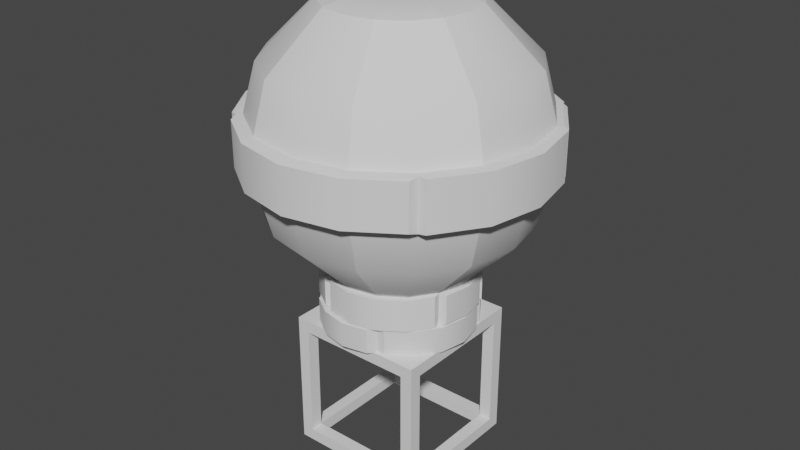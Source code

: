 # Source: Lvl3Enemy.blend  (saved by Blender 3.0.42; exported with 4.5.12 LTS)
import bpy
from mathutils import Matrix  # noqa: F401  (used for matrix-valued properties, if any)

bpy.ops.wm.read_factory_settings(use_empty=True)
scene = bpy.context.scene
scene.name = 'Scene'

# ---- collections
col_collection = bpy.data.collections.new('Collection'); scene.collection.children.link(col_collection)

# ---- node groups
ng_auto_smooth = bpy.data.node_groups.new('Auto Smooth', 'GeometryNodeTree')
_s = ng_auto_smooth.interface.new_socket(name='Geometry', in_out='OUTPUT', socket_type='NodeSocketGeometry')
_s = ng_auto_smooth.interface.new_socket(name='Geometry', in_out='INPUT', socket_type='NodeSocketGeometry')
_s = ng_auto_smooth.interface.new_socket(name='Angle', in_out='INPUT', socket_type='NodeSocketFloat')
_s.subtype = 'ANGLE'
_s.min_value = 0.0
_s.max_value = 3.142
ng_auto_smooth.is_modifier = True
_N = ng_auto_smooth.nodes; _L = ng_auto_smooth.links
n0 = _N.new('NodeGroupOutput'); n0.name = 'Group Output'; n0.location = (480, -100)
n1 = _N.new('NodeGroupInput'); n1.name = 'Group Input'; n1.location = (-420, -300)
n2 = _N.new('NodeGroupInput'); n2.name = 'Group Input.001'; n2.location = (-60, -100)
n3 = _N.new('GeometryNodeSetShadeSmooth'); n3.name = 'Set Shade Smooth'; n3.location = (120, -100)
n3.domain = 'EDGE'
n4 = _N.new('GeometryNodeSetShadeSmooth'); n4.name = 'Set Shade Smooth.001'; n4.location = (300, -100)
n5 = _N.new('GeometryNodeInputMeshEdgeAngle'); n5.name = 'Edge Angle'; n5.location = (-420, -220)
n6 = _N.new('GeometryNodeInputEdgeSmooth'); n6.name = 'Is Edge Smooth'; n6.location = (-60, -160)
n7 = _N.new('GeometryNodeInputShadeSmooth'); n7.name = 'Is Face Smooth'; n7.location = (-240, -340)
n8 = _N.new('FunctionNodeBooleanMath'); n8.name = 'Boolean Math'; n8.location = (-60, -220)
n9 = _N.new('FunctionNodeCompare'); n9.name = 'Compare'; n9.location = (-240, -180)
n9.operation = 'LESS_EQUAL'
_L.new(n5.outputs[0], n9.inputs[0])
_L.new(n4.outputs[0], n0.inputs[0])
_L.new(n1.outputs[1], n9.inputs[1])
_L.new(n9.outputs[0], n8.inputs[0])
_L.new(n7.outputs[0], n8.inputs[1])
_L.new(n2.outputs[0], n3.inputs[0])
_L.new(n6.outputs[0], n3.inputs[1])
_L.new(n3.outputs[0], n4.inputs[0])
_L.new(n8.outputs[0], n3.inputs[2])
n0.is_active_output = True

# ---- world
world_world = bpy.data.worlds.new('World'); scene.world = world_world
world_world.use_nodes = True; world_world.node_tree.nodes.clear()
_N = world_world.node_tree.nodes; _L = world_world.node_tree.links
n0 = _N.new('ShaderNodeOutputWorld'); n0.name = 'World Output'; n0.location = (300, 300)
n1 = _N.new('ShaderNodeBackground'); n1.name = 'Background'; n1.location = (10, 300)
n1.inputs[0].default_value = (0.05088, 0.05088, 0.05088, 1.0)
_L.new(n1.outputs[0], n0.inputs[0])
n0.is_active_output = True
world_world.color = (0.05088, 0.05088, 0.05088)
world_world.use_sun_shadow = False
world_world.sun_shadow_jitter_overblur = 0.0

# ---- meshes
me_cube_002 = bpy.data.meshes.new('Cube.002')
me_cube_002.from_pydata([(-1.0, -1.0, -1.0), (-1.0, -1.0, 1.0), (-1.0, 1.0, -1.0), (-1.0, 1.0, 1.0), (1.0, -1.0, -1.0), (1.0, -1.0, 1.0), (1.0, 1.0, -1.0), (1.0, 1.0, 1.0), (-1.0, -0.8227, -0.8227), (-1.0, -0.8227, 0.8227), (-1.0, 0.8227, 0.8227), (-1.0, 0.8227, -0.8227), (-0.8227, 1.0, -0.8227), (-0.8227, 1.0, 0.8227), (0.8227, 1.0, 0.8227), (0.8227, 1.0, -0.8227), (1.0, 0.8227, -0.8227), (1.0, 0.8227, 0.8227), (1.0, -0.8227, 0.8227), (1.0, -0.8227, -0.8227), (0.8227, -1.0, -0.8227), (0.8227, -1.0, 0.8227), (-0.8227, -1.0, 0.8227), (-0.8227, -1.0, -0.8227), (-0.8227, 0.8227, -1.0), (0.8227, 0.8227, -1.0), (0.8227, -0.8227, -1.0), (-0.8227, -0.8227, -1.0), (0.8227, 0.8227, 1.0), (-0.8227, 0.8227, 1.0), (-0.8227, -0.8227, 1.0), (0.8227, -0.8227, 1.0), (-0.82, -0.82, 0.82), (-0.82, 0.82, 0.82), (0.82, 0.82, -0.82), (0.82, 0.82, 0.82), (0.82, -0.8227, 0.8227), (-0.8227, 0.8227, -0.82), (0.8227, -0.8227, -0.82), (-0.8227, -0.8227, -0.82)], [], [(0, 1, 9, 8), (1, 3, 10, 9), (3, 2, 11, 10), (2, 0, 8, 11), (2, 3, 13, 12), (3, 7, 14, 13), (7, 6, 15, 14), (6, 2, 12, 15), (6, 7, 17, 16), (7, 5, 18, 17), (5, 4, 19, 18), (4, 6, 16, 19), (4, 5, 21, 20), (5, 1, 22, 21), (1, 0, 23, 22), (0, 4, 20, 23), (2, 6, 25, 24), (6, 4, 26, 25), (4, 0, 27, 26), (0, 2, 24, 27), (7, 3, 29, 28), (3, 1, 30, 29), (1, 5, 31, 30), (5, 7, 28, 31), (8, 9, 32, 39), (11, 8, 39, 37), (9, 10, 33, 32), (10, 11, 37, 33), (12, 13, 33, 37), (15, 12, 37, 34), (13, 14, 35, 33), (14, 15, 34, 35), (16, 17, 35, 34), (19, 16, 34, 38), (17, 18, 36, 35), (18, 19, 38, 36), (20, 21, 36, 38), (23, 20, 38, 39), (21, 22, 32, 36), (22, 23, 39, 32), (24, 25, 34, 37), (27, 24, 37, 39), (25, 26, 38, 34), (26, 27, 39, 38), (32, 33, 35, 36), (29, 30, 31, 28)])
_uv = me_cube_002.uv_layers.new(name='UVMap')
_uv.uv.foreach_set('vector', [0.375, 0.0, 0.625, 0.0, 0.6028, 0.02217, 0.3972, 0.02217, 0.625, 0.0, 0.625, 0.25, 0.6028, 0.2278, 0.6028, 0.02217, 0.625, 0.25, 0.375, 0.25, 0.3972, 0.2278, 0.6028, 0.2278, 0.375, 0.25, 0.375, 0.0, 0.3972, 0.02217, 0.3972, 0.2278, 0.375, 0.25, 0.625, 0.25, 0.6028, 0.2722, 0.3972, 0.2722, 0.625, 0.25, 0.625, 0.5, 0.6028, 0.4778, 0.6028, 0.2722, 0.625, 0.5, 0.375, 0.5, 0.3972, 0.4778, 0.6028, 0.4778, 0.375, 0.5, 0.375, 0.25, 0.3972, 0.2722, 0.3972, 0.4778, 0.375, 0.5, 0.625, 0.5, 0.6028, 0.5222, 0.3972, 0.5222, 0.625, 0.5, 0.625, 0.75, 0.6028, 0.7278, 0.6028, 0.5222, 0.625, 0.75, 0.375, 0.75, 0.3972, 0.7278, 0.6028, 0.7278, 0.375, 0.75, 0.375, 0.5, 0.3972, 0.5222, 0.3972, 0.7278, 0.375, 0.75, 0.625, 0.75, 0.6028, 0.7722, 0.3972, 0.7722, 0.625, 0.75, 0.625, 1.0, 0.6028, 0.9778, 0.6028, 0.7722, 0.625, 1.0, 0.375, 1.0, 0.3972, 0.9778, 0.6028, 0.9778, 0.375, 1.0, 0.375, 0.75, 0.3972, 0.7722, 0.3972, 0.9778, 0.125, 0.5, 0.375, 0.5, 0.3528, 0.5222, 0.1472, 0.5222, 0.375, 0.5, 0.375, 0.75, 0.3528, 0.7278, 0.3528, 0.5222, 0.375, 0.75, 0.125, 0.75, 0.1472, 0.7278, 0.3528, 0.7278, 0.125, 0.75, 0.125, 0.5, 0.1472, 0.5222, 0.1472, 0.7278, 0.625, 0.5, 0.875, 0.5, 0.8528, 0.5222, 0.6472, 0.5222, 0.875, 0.5, 0.875, 0.75, 0.8528, 0.7278, 0.8528, 0.5222, 0.875, 0.75, 0.625, 0.75, 0.6472, 0.7278, 0.8528, 0.7278, 0.625, 0.75, 0.625, 0.5, 0.6472, 0.5222, 0.6472, 0.7278, 0.3972, 0.02217, 0.6028, 0.02217, 0.6028, 0.02217, 0.3972, 0.02217, 0.3972, 0.2278, 0.3972, 0.02217, 0.3972, 0.02217, 0.3972, 0.2278, 0.6028, 0.02217, 0.6028, 0.2278, 0.6028, 0.2278, 0.6028, 0.02217, 0.6028, 0.2278, 0.3972, 0.2278, 0.3972, 0.2278, 0.6028, 0.2278, 0.3972, 0.2722, 0.6028, 0.2722, 0.6028, 0.2722, 0.3972, 0.2722, 0.3972, 0.4778, 0.3972, 0.2722, 0.3972, 0.2722, 0.3972, 0.4778, 0.6028, 0.2722, 0.6028, 0.4778, 0.6028, 0.4778, 0.6028, 0.2722, 0.6028, 0.4778, 0.3972, 0.4778, 0.3972, 0.4778, 0.6028, 0.4778, 0.3972, 0.5222, 0.6028, 0.5222, 0.6028, 0.5222, 0.3972, 0.5222, 0.3972, 0.7278, 0.3972, 0.5222, 0.3972, 0.5222, 0.3972, 0.7278, 0.6028, 0.5222, 0.6028, 0.7278, 0.6028, 0.7278, 0.6028, 0.5222, 0.6028, 0.7278, 0.3972, 0.7278, 0.3972, 0.7278, 0.6028, 0.7278, 0.3972, 0.7722, 0.6028, 0.7722, 0.6028, 0.7722, 0.3972, 0.7722, 0.3972, 0.9778, 0.3972, 0.7722, 0.3972, 0.7722, 0.3972, 0.9778, 0.6028, 0.7722, 0.6028, 0.9778, 0.6028, 0.9778, 0.6028, 0.7722, 0.6028, 0.9778, 0.3972, 0.9778, 0.3972, 0.9778, 0.6028, 0.9778, 0.1472, 0.5222, 0.3528, 0.5222, 0.3528, 0.5222, 0.1472, 0.5222, 0.1472, 0.7278, 0.1472, 0.5222, 0.1472, 0.5222, 0.1472, 0.7278, 0.3528, 0.5222, 0.3528, 0.7278, 0.3528, 0.7278, 0.3528, 0.5222, 0.3528, 0.7278, 0.1472, 0.7278, 0.1472, 0.7278, 0.3528, 0.7278, 0.6028, 0.9778, 0.6028, 0.2722, 0.6028, 0.5222, 0.6028, 0.7722, 0.8528, 0.5222, 0.8528, 0.7278, 0.6472, 0.7278, 0.6472, 0.5222])
me_cube_002.use_remesh_fix_poles = True
me_cube_002.use_remesh_preserve_attributes = False
me_cube_002.update()
me_sphere = bpy.data.meshes.new('Sphere')
me_sphere.from_pydata([(0.4191, -1.012, 0.4735), (0.4191, -1.012, 0.8505), (0.2104, 0.5081, -0.2905), (0.7744, -0.7744, 0.4735), (0.3888, 0.3888, -0.2905), (0.7744, -0.7744, 0.8505), (0.5081, 0.2104, -0.2905), (1.012, -0.4191, 0.4735), (0.5499, -1.024e-07, -0.2905), (1.012, -0.4191, 0.8505), (0.5081, -0.2104, -0.2905), (1.095, -2.791e-07, 0.4735), (0.3888, -0.3888, -0.2905), (1.095, -2.679e-07, 0.8505), (0.2104, -0.5081, -0.2905), (1.012, 0.4191, 0.4735), (-6.551e-08, -0.5499, -0.2905), (1.012, 0.4191, 0.8505), (-0.2104, -0.5081, -0.2905), (0.7744, 0.7744, 0.4735), (-0.3888, -0.3888, -0.2905), (0.7744, 0.7744, 0.8505), (-0.5081, -0.2104, -0.2905), (-9.735e-09, 1.095, 0.8505), (-0.5499, 6.147e-08, -0.2905), (1.543e-07, 1.095, 0.4735), (-0.5081, 0.2104, -0.2905), (0.4191, 1.012, 0.4735), (-0.3888, 0.3888, -0.2905), (0.4191, 1.012, 0.8505), (-0.2104, 0.5081, -0.2905), (2.295e-07, 0.5499, -0.2905), (0.2104, 0.5081, -0.5389), (0.3888, 0.3888, -0.5389), (0.5081, 0.2104, -0.5389), (0.5499, -9.655e-08, -0.5389), (0.5081, -0.2104, -0.5389), (0.3888, -0.3888, -0.5389), (0.2104, -0.5081, -0.5389), (-7.218e-08, -0.5499, -0.5389), (-0.2104, -0.5081, -0.5389), (-0.3888, -0.3888, -0.5389), (-0.5081, -0.2104, -0.5389), (-0.5499, 6.733e-08, -0.5389), (-0.5081, 0.2104, -0.5389), (-0.3888, 0.3888, -0.5389), (-0.2104, 0.5081, -0.5389), (2.228e-07, 0.5499, -0.5389), (1.547e-07, 1.049, 0.4735), (-3.976e-09, 1.049, 0.8505), (0.4016, 0.9694, 0.8505), (0.4016, 0.9694, 0.4735), (0.742, 0.742, 0.8505), (0.742, 0.742, 0.4735), (0.9694, 0.4016, 0.8505), (0.9694, 0.4016, 0.4735), (1.049, -2.551e-07, 0.8505), (1.049, -2.663e-07, 0.4735), (0.9694, -0.4016, 0.8505), (0.9694, -0.4016, 0.4735), (0.742, -0.742, 0.8505), (0.742, -0.742, 0.4735), (0.4016, -0.9694, 0.8505), (0.4016, -0.9694, 0.4735), (-3.053e-07, -1.049, 0.8505), (-3.165e-07, -1.049, 0.4735), (-0.4016, -0.9694, 0.8505), (-0.4016, -0.9694, 0.4735), (-0.742, -0.742, 0.8505), (-0.742, -0.742, 0.4735), (-0.9694, -0.4016, 0.8505), (-0.9694, -0.4016, 0.4735), (-1.049, 3.668e-07, 0.8505), (-1.049, 3.443e-07, 0.4735), (-0.9694, 0.4016, 0.8505), (-0.9694, 0.4016, 0.4735), (-0.742, 0.742, 0.8505), (-0.742, 0.742, 0.4735), (-0.4016, 0.9694, 0.8505), (-0.4016, 0.9694, 0.4735), (-3.221e-07, -1.095, 0.8505), (-3.338e-07, -1.095, 0.4735), (-0.4191, -1.012, 0.8505), (-0.4191, -1.012, 0.4735), (-0.7744, -0.7744, 0.8505), (-0.7744, -0.7744, 0.4735), (-1.012, -0.4191, 0.8505), (-1.012, -0.4191, 0.4735), (-1.095, 3.889e-07, 0.8505), (-1.095, 3.66e-07, 0.4735), (-1.012, 0.4191, 0.8505), (-1.012, 0.4191, 0.4735), (-0.7744, 0.7744, 0.8505), (-0.7744, 0.7744, 0.4735), (-0.4191, 1.012, 0.8505), (-0.4191, 1.012, 0.4735), (0.2104, 0.5081, -0.7449), (0.3888, 0.3888, -0.7449), (0.5081, 0.2104, -0.7449), (0.5499, -9.655e-08, -0.7449), (0.5081, -0.2104, -0.7449), (0.3888, -0.3888, -0.7449), (0.2104, -0.5081, -0.7449), (-7.218e-08, -0.5499, -0.7449), (-0.2104, -0.5081, -0.7449), (-0.3888, -0.3888, -0.7449), (-1.064e-08, -8.705e-08, -0.7449), (-0.5081, -0.2104, -0.7449), (-0.5499, 6.733e-08, -0.7449), (-0.5081, 0.2104, -0.7449), (-0.3888, 0.3888, -0.7449), (-0.2104, 0.5081, -0.7449), (2.228e-07, 0.5499, -0.7449), (-0.5395, 0.2234, -0.5344), (-0.5395, 0.2234, -0.2951), (-0.5798, 0.02076, -0.2951), (-0.5395, -0.1819, -0.2951), (-0.4246, 0.3953, -0.2951), (-0.2528, 0.5101, -0.2951), (-0.4246, 0.3953, -0.5344), (-0.2528, 0.5101, -0.5344), (-0.5395, -0.1819, -0.5344), (-0.5798, 0.02076, -0.5344), (-0.4167, -0.4167, -0.2989), (-0.2505, -0.5278, -0.2989), (-0.5278, -0.2505, -0.2989), (-0.4167, -0.4167, -0.5305), (-0.2505, -0.5278, -0.5305), (-0.5278, -0.2505, -0.5305), (0.5172, -0.2633, -0.2942), (0.4016, -0.4363, -0.2942), (0.2286, -0.5519, -0.2942), (0.02454, -0.5925, -0.2942), (-0.1795, -0.5519, -0.2942), (0.02454, -0.5925, -0.5352), (-0.1795, -0.5519, -0.5352), (0.5172, -0.2633, -0.5352), (0.4016, -0.4363, -0.5352), (0.2286, -0.5519, -0.5352), (0.5587, 0.1914, -0.3017), (0.5967, -1.024e-07, -0.3017), (0.5587, -0.1914, -0.3017), (0.5587, -0.1914, -0.5277), (0.5587, 0.1914, -0.5277), (0.5967, -9.704e-08, -0.5277), (0.4293, 0.4091, -0.297), (0.5423, 0.2401, -0.297), (0.5423, 0.2401, -0.5324), (0.4293, 0.4091, -0.5324), (0.2092, 0.5483, -0.301), (0.3725, 0.4392, -0.301), (-0.1761, 0.5483, -0.301), (0.01655, 0.5866, -0.301), (-0.1761, 0.5483, -0.5284), (0.01655, 0.5866, -0.5284), (0.2092, 0.5483, -0.5284), (0.3725, 0.4392, -0.5284), (-0.5432, -0.225, -0.5477), (-0.4342, -0.3883, -0.5477), (-0.5816, -0.03242, -0.5477), (-0.4342, -0.3883, -0.7362), (-0.5432, -0.225, -0.7362), (-0.5816, -0.03242, -0.7362), (-0.02213, -0.6108, -0.5484), (0.169, -0.5728, -0.5484), (-0.2133, -0.5728, -0.5484), (-0.3754, -0.4645, -0.5484), (-0.3754, -0.4645, -0.7355), (-0.2133, -0.5728, -0.7355), (-0.02213, -0.6108, -0.7355), (0.169, -0.5728, -0.7355), (0.5525, 0.1784, -0.5439), (0.5924, -0.02197, -0.5439), (0.5525, -0.2223, -0.5439), (0.439, -0.3922, -0.5439), (0.2691, -0.5057, -0.5439), (0.5924, -0.02197, -0.74), (0.5525, 0.1784, -0.74), (0.2691, -0.5057, -0.74), (0.5525, -0.2223, -0.74), (0.439, -0.3922, -0.74), (0.2373, 0.5395, -0.5436), (0.4076, 0.4257, -0.5436), (0.5214, 0.2554, -0.5436), (0.5214, 0.2554, -0.7403), (0.0364, 0.5794, -0.5436), (0.0364, 0.5794, -0.7403), (0.2373, 0.5395, -0.7403), (0.4076, 0.4257, -0.7403), (-0.5719, 0.04571, -0.5434), (-0.5318, 0.2471, -0.5434), (-0.4178, 0.4178, -0.5434), (-0.2471, 0.5318, -0.5434), (-0.04571, 0.5719, -0.5434), (-0.04571, 0.5719, -0.7405), (-0.2471, 0.5318, -0.7405), (-0.4178, 0.4178, -0.7405), (-0.5318, 0.2471, -0.7405), (-0.5719, 0.04571, -0.7405), (0.01205, 1.122, 0.4793), (-0.3941, 1.041, 0.4793), (-0.3941, 1.041, 0.8447), (0.01204, 1.122, 0.8447), (0.4182, 1.041, 0.8447), (0.7626, 0.8111, 0.8447), (0.7626, 0.8111, 0.4793), (0.4182, 1.041, 0.4793), (-0.8041, 0.8041, 0.8402), (-0.4682, 1.029, 0.8402), (-0.8041, 0.8041, 0.4837), (-1.029, 0.4682, 0.4837), (-1.029, 0.4682, 0.8402), (-0.4682, 1.029, 0.4837), (-1.139, -0.02044, 0.8404), (-1.06, 0.3761, 0.8404), (-1.06, 0.3761, 0.4836), (-1.06, -0.417, 0.8404), (-1.139, -0.02044, 0.4836), (-0.8355, -0.7532, 0.8404), (-1.06, -0.417, 0.4836), (-0.8355, -0.7532, 0.4836), (-0.4082, -1.069, 0.8342), (-0.7543, -0.8382, 0.8342), (-0.7543, -0.8382, 0.4898), (-3.403e-07, -1.151, 0.8342), (-0.4082, -1.069, 0.4898), (0.4082, -1.069, 0.8342), (-3.517e-07, -1.151, 0.4898), (0.4082, -1.069, 0.4898), (0.7543, -0.8382, 0.4898), (0.7543, -0.8382, 0.8342), (0.8308, -0.7666, 0.4792), (1.061, -0.4222, 0.4792), (1.061, -0.4222, 0.8447), (0.8308, -0.7666, 0.8447), (1.142, -0.01596, 0.4792), (1.142, -0.01596, 0.8447), (1.061, 0.3903, 0.4792), (1.061, 0.3903, 0.8447), (1.026, 0.4528, 0.4912), (0.8109, 0.7746, 0.4912), (0.8109, 0.7746, 0.8328), (1.026, 0.4528, 0.8328)], [], [(6, 34, 147, 146), (40, 18, 124, 127), (30, 31, 152, 151), (45, 44, 113, 119), (44, 43, 122, 113), (22, 24, 115, 116), (41, 40, 127, 126), (47, 46, 153, 154), (36, 10, 129, 136), (16, 18, 133, 132), (14, 16, 132, 131), (34, 6, 139, 143), (37, 36, 136, 137), (28, 30, 118, 117), (35, 34, 143, 144), (25, 95, 200, 199), (46, 30, 151, 153), (47, 32, 181, 185), (36, 37, 174, 173), (43, 108, 162, 159), (102, 101, 180, 178), (105, 104, 168, 167), (97, 96, 187, 188), (109, 108, 198, 197), (32, 33, 182, 181), (39, 40, 165, 163), (108, 43, 189, 198), (40, 41, 166, 165), (45, 46, 192, 191), (98, 34, 171, 177), (112, 111, 195, 194), (35, 36, 173, 172), (42, 43, 159, 157), (66, 68, 84, 82), (49, 50, 29, 23), (76, 78, 94, 92), (58, 60, 5, 9), (69, 67, 83, 85), (77, 75, 91, 93), (59, 57, 11, 7), (51, 48, 25, 27), (64, 66, 82, 80), (74, 76, 92, 90), (56, 58, 9, 13), (67, 65, 81, 83), (72, 74, 90, 88), (57, 55, 15, 11), (75, 73, 89, 91), (62, 64, 80, 1), (27, 25, 199, 206), (15, 19, 240, 239), (7, 11, 235, 232), (3, 7, 232, 231), (15, 17, 238, 237), (81, 0, 228, 227), (82, 84, 222, 221), (3, 5, 230, 229), (85, 83, 225, 223), (89, 87, 219, 217), (85, 84, 218, 220), (90, 91, 215, 214), (91, 90, 211, 210), (90, 92, 207, 211), (21, 19, 205, 204), (61, 59, 7, 3), (79, 77, 93, 95), (53, 51, 27, 19), (71, 69, 85, 87), (60, 62, 1, 5), (78, 49, 23, 94), (50, 52, 21, 29), (68, 70, 86, 84), (48, 79, 95, 25), (52, 54, 17, 21), (63, 61, 3, 0), (73, 71, 87, 89), (55, 53, 19, 15), (70, 72, 88, 86), (65, 63, 0, 81), (54, 56, 13, 17), (106, 112, 96), (106, 96, 97), (106, 97, 98), (106, 98, 99), (106, 99, 100), (106, 100, 101), (106, 101, 102), (106, 102, 103), (106, 103, 104), (106, 104, 105), (106, 105, 107), (106, 107, 108), (106, 108, 109), (106, 109, 110), (106, 110, 111), (106, 111, 112), (117, 118, 120, 119), (115, 114, 113, 122), (114, 117, 119, 113), (116, 115, 122, 121), (42, 22, 116, 121), (30, 46, 120, 118), (24, 26, 114, 115), (46, 45, 119, 120), (26, 28, 117, 114), (43, 42, 121, 122), (123, 125, 128, 126), (124, 123, 126, 127), (42, 41, 126, 128), (18, 20, 123, 124), (22, 42, 128, 125), (20, 22, 125, 123), (129, 130, 137, 136), (131, 132, 134, 138), (132, 133, 135, 134), (130, 131, 138, 137), (38, 37, 137, 138), (39, 38, 138, 134), (18, 40, 135, 133), (12, 14, 131, 130), (40, 39, 134, 135), (10, 12, 130, 129), (140, 141, 142, 144), (139, 140, 144, 143), (6, 8, 140, 139), (8, 10, 141, 140), (36, 35, 144, 142), (10, 36, 142, 141), (145, 146, 147, 148), (34, 33, 148, 147), (4, 6, 146, 145), (33, 4, 145, 148), (152, 149, 155, 154), (151, 152, 154, 153), (149, 150, 156, 155), (31, 2, 149, 152), (33, 32, 155, 156), (32, 47, 154, 155), (2, 4, 150, 149), (4, 33, 156, 150), (158, 157, 161, 160), (157, 159, 162, 161), (108, 107, 161, 162), (105, 41, 158, 160), (41, 42, 157, 158), (107, 105, 160, 161), (165, 166, 167, 168), (163, 165, 168, 169), (164, 163, 169, 170), (41, 105, 167, 166), (104, 103, 169, 168), (38, 39, 163, 164), (102, 38, 164, 170), (103, 102, 170, 169), (172, 173, 179, 176), (171, 172, 176, 177), (174, 175, 178, 180), (173, 174, 180, 179), (99, 98, 177, 176), (37, 38, 175, 174), (100, 99, 176, 179), (34, 35, 172, 171), (38, 102, 178, 175), (101, 100, 179, 180), (185, 181, 187, 186), (182, 183, 184, 188), (181, 182, 188, 187), (96, 112, 186, 187), (33, 34, 183, 182), (98, 97, 188, 184), (112, 47, 185, 186), (34, 98, 184, 183), (192, 193, 194, 195), (191, 192, 195, 196), (190, 191, 196, 197), (189, 190, 197, 198), (46, 47, 193, 192), (110, 109, 197, 196), (43, 44, 190, 189), (47, 112, 194, 193), (111, 110, 196, 195), (44, 45, 191, 190), (206, 199, 202, 203), (205, 206, 203, 204), (201, 202, 199, 200), (29, 21, 204, 203), (95, 94, 201, 200), (23, 29, 203, 202), (94, 23, 202, 201), (19, 27, 206, 205), (211, 207, 209, 210), (207, 208, 212, 209), (92, 94, 208, 207), (94, 95, 212, 208), (95, 93, 209, 212), (93, 91, 210, 209), (219, 220, 218, 216), (217, 219, 216, 213), (215, 217, 213, 214), (88, 90, 214, 213), (87, 85, 220, 219), (86, 88, 213, 216), (84, 86, 216, 218), (91, 89, 217, 215), (230, 226, 228, 229), (227, 228, 226, 224), (225, 227, 224, 221), (223, 225, 221, 222), (83, 81, 227, 225), (0, 3, 229, 228), (1, 80, 224, 226), (84, 85, 223, 222), (5, 1, 226, 230), (80, 82, 221, 224), (238, 236, 235, 237), (236, 233, 232, 235), (233, 234, 231, 232), (13, 9, 233, 236), (17, 13, 236, 238), (5, 3, 231, 234), (11, 15, 237, 235), (9, 5, 234, 233), (241, 242, 239, 240), (17, 15, 239, 242), (21, 17, 242, 241), (19, 21, 241, 240)])
me_sphere.polygons.foreach_set('use_smooth', [True] * 226)
_uv = me_sphere.uv_layers.new(name='UVMap')
_uv.uv.foreach_set('vector', [0.5625, 0.1667, 0.5625, 0.1667, 0.5625, 0.1667, 0.5625, 0.1667, 0.1875, 0.1667, 0.1875, 0.1667, 0.1875, 0.1667, 0.1875, 0.1667, 0.8125, 0.1667, 0.75, 0.1667, 0.75, 0.1667, 0.8125, 0.1667, 0.875, 0.1667, 0.9375, 0.1667, 0.9375, 0.1667, 0.875, 0.1667, 0.9375, 0.1667, 1.0, 0.1667, 1.0, 0.1667, 0.9375, 0.1667, 0.0625, 0.1667, 0.0, 0.1667, 0.0, 0.1667, 0.0625, 0.1667, 0.125, 0.1667, 0.1875, 0.1667, 0.1875, 0.1667, 0.125, 0.1667, 0.75, 0.1667, 0.8125, 0.1667, 0.8125, 0.1667, 0.75, 0.1667, 0.4375, 0.1667, 0.4375, 0.1667, 0.4375, 0.1667, 0.4375, 0.1667, 0.25, 0.1667, 0.1875, 0.1667, 0.1875, 0.1667, 0.25, 0.1667, 0.3125, 0.1667, 0.25, 0.1667, 0.25, 0.1667, 0.3125, 0.1667, 0.5625, 0.1667, 0.5625, 0.1667, 0.5625, 0.1667, 0.5625, 0.1667, 0.375, 0.1667, 0.4375, 0.1667, 0.4375, 0.1667, 0.375, 0.1667, 0.875, 0.1667, 0.8125, 0.1667, 0.8125, 0.1667, 0.875, 0.1667, 0.5, 0.1667, 0.5625, 0.1667, 0.5625, 0.1667, 0.5, 0.1667, 0.75, 0.4429, 0.8125, 0.4429, 0.8125, 0.4429, 0.75, 0.4429, 0.8125, 0.1667, 0.8125, 0.1667, 0.8125, 0.1667, 0.8125, 0.1667, 0.75, 0.1667, 0.6875, 0.1667, 0.6875, 0.1667, 0.75, 0.1667, 0.4375, 0.1667, 0.375, 0.1667, 0.375, 0.1667, 0.4375, 0.1667, 1.0, 0.1667, 1.0, 0.1667, 1.0, 0.1667, 1.0, 0.1667, 0.3125, 0.1667, 0.375, 0.1667, 0.375, 0.1667, 0.3125, 0.1667, 0.125, 0.1667, 0.1875, 0.1667, 0.1875, 0.1667, 0.125, 0.1667, 0.625, 0.1667, 0.6875, 0.1667, 0.6875, 0.1667, 0.625, 0.1667, 0.9375, 0.1667, 1.0, 0.1667, 1.0, 0.1667, 0.9375, 0.1667, 0.6875, 0.1667, 0.625, 0.1667, 0.625, 0.1667, 0.6875, 0.1667, 0.25, 0.1667, 0.1875, 0.1667, 0.1875, 0.1667, 0.25, 0.1667, 1.0, 0.1667, 1.0, 0.1667, 1.0, 0.1667, 1.0, 0.1667, 0.1875, 0.1667, 0.125, 0.1667, 0.125, 0.1667, 0.1875, 0.1667, 0.875, 0.1667, 0.8125, 0.1667, 0.8125, 0.1667, 0.875, 0.1667, 0.5625, 0.1667, 0.5625, 0.1667, 0.5625, 0.1667, 0.5625, 0.1667, 0.75, 0.1667, 0.8125, 0.1667, 0.8125, 0.1667, 0.75, 0.1667, 0.5, 0.1667, 0.4375, 0.1667, 0.4375, 0.1667, 0.5, 0.1667, 0.0625, 0.1667, 0.0, 0.1667, 0.0, 0.1667, 0.0625, 0.1667, 0.1875, 0.5571, 0.125, 0.5571, 0.125, 0.5571, 0.1875, 0.5571, 0.75, 0.5571, 0.6875, 0.5571, 0.6875, 0.5571, 0.75, 0.5571, 0.875, 0.5571, 0.8125, 0.5571, 0.8125, 0.5571, 0.875, 0.5571, 0.4375, 0.5571, 0.375, 0.5571, 0.375, 0.5571, 0.4375, 0.5571, 0.125, 0.4429, 0.1875, 0.4429, 0.1875, 0.4429, 0.125, 0.4429, 0.875, 0.4429, 0.9375, 0.4429, 0.9375, 0.4429, 0.875, 0.4429, 0.4375, 0.4429, 0.5, 0.4429, 0.5, 0.4429, 0.4375, 0.4429, 0.6875, 0.4429, 0.75, 0.4429, 0.75, 0.4429, 0.6875, 0.4429, 0.25, 0.5571, 0.1875, 0.5571, 0.1875, 0.5571, 0.25, 0.5571, 0.9375, 0.5571, 0.875, 0.5571, 0.875, 0.5571, 0.9375, 0.5571, 0.5, 0.5571, 0.4375, 0.5571, 0.4375, 0.5571, 0.5, 0.5571, 0.1875, 0.4429, 0.25, 0.4429, 0.25, 0.4429, 0.1875, 0.4429, 1.0, 0.5571, 0.9375, 0.5571, 0.9375, 0.5571, 1.0, 0.5571, 0.5, 0.4429, 0.5625, 0.4429, 0.5625, 0.4429, 0.5, 0.4429, 0.9375, 0.4429, 1.0, 0.4429, 1.0, 0.4429, 0.9375, 0.4429, 0.3125, 0.5571, 0.25, 0.5571, 0.25, 0.5571, 0.3125, 0.5571, 0.6875, 0.4429, 0.75, 0.4429, 0.75, 0.4429, 0.6875, 0.4429, 0.5625, 0.4429, 0.625, 0.4429, 0.625, 0.4429, 0.5625, 0.4429, 0.4375, 0.4429, 0.5, 0.4429, 0.5, 0.4429, 0.4375, 0.4429, 0.375, 0.4429, 0.4375, 0.4429, 0.4375, 0.4429, 0.375, 0.4429, 0.5625, 0.4429, 0.5625, 0.5571, 0.5625, 0.5571, 0.5625, 0.4429, 0.25, 0.4429, 0.3125, 0.4429, 0.3125, 0.4429, 0.25, 0.4429, 0.1875, 0.5571, 0.125, 0.5571, 0.125, 0.5571, 0.1875, 0.5571, 0.375, 0.4429, 0.375, 0.5571, 0.375, 0.5571, 0.375, 0.4429, 0.125, 0.4429, 0.1875, 0.4429, 0.1875, 0.4429, 0.125, 0.4429, 0.0, 0.4429, 0.0625, 0.4429, 0.0625, 0.4429, 0.0, 0.4429, 0.125, 0.4429, 0.125, 0.5571, 0.125, 0.5571, 0.125, 0.4429, 0.9375, 0.5571, 0.9375, 0.4429, 0.9375, 0.4429, 0.9375, 0.5571, 0.9375, 0.4429, 0.9375, 0.5571, 0.9375, 0.5571, 0.9375, 0.4429, 0.9375, 0.5571, 0.875, 0.5571, 0.875, 0.5571, 0.9375, 0.5571, 0.625, 0.5571, 0.625, 0.4429, 0.625, 0.4429, 0.625, 0.5571, 0.375, 0.4429, 0.4375, 0.4429, 0.4375, 0.4429, 0.375, 0.4429, 0.8125, 0.4429, 0.875, 0.4429, 0.875, 0.4429, 0.8125, 0.4429, 0.625, 0.4429, 0.6875, 0.4429, 0.6875, 0.4429, 0.625, 0.4429, 0.0625, 0.4429, 0.125, 0.4429, 0.125, 0.4429, 0.0625, 0.4429, 0.375, 0.5571, 0.3125, 0.5571, 0.3125, 0.5571, 0.375, 0.5571, 0.8125, 0.5571, 0.75, 0.5571, 0.75, 0.5571, 0.8125, 0.5571, 0.6875, 0.5571, 0.625, 0.5571, 0.625, 0.5571, 0.6875, 0.5571, 0.125, 0.5571, 0.0625, 0.5571, 0.0625, 0.5571, 0.125, 0.5571, 0.75, 0.4429, 0.8125, 0.4429, 0.8125, 0.4429, 0.75, 0.4429, 0.625, 0.5571, 0.5625, 0.5571, 0.5625, 0.5571, 0.625, 0.5571, 0.3125, 0.4429, 0.375, 0.4429, 0.375, 0.4429, 0.3125, 0.4429, 0.0, 0.4429, 0.0625, 0.4429, 0.0625, 0.4429, 0.0, 0.4429, 0.5625, 0.4429, 0.625, 0.4429, 0.625, 0.4429, 0.5625, 0.4429, 0.0625, 0.5571, 0.0, 0.5571, 0.0, 0.5571, 0.0625, 0.5571, 0.25, 0.4429, 0.3125, 0.4429, 0.3125, 0.4429, 0.25, 0.4429, 0.5625, 0.5571, 0.5, 0.5571, 0.5, 0.5571, 0.5625, 0.5571, 0.7187, 0.0, 0.75, 0.1667, 0.6875, 0.1667, 0.6562, 0.0, 0.6875, 0.1667, 0.625, 0.1667, 0.5937, 0.0, 0.625, 0.1667, 0.5625, 0.1667, 0.5312, 0.0, 0.5625, 0.1667, 0.5, 0.1667, 0.4687, 0.0, 0.5, 0.1667, 0.4375, 0.1667, 0.4062, 0.0, 0.4375, 0.1667, 0.375, 0.1667, 0.3437, 0.0, 0.375, 0.1667, 0.3125, 0.1667, 0.2812, 0.0, 0.3125, 0.1667, 0.25, 0.1667, 0.2188, 0.0, 0.25, 0.1667, 0.1875, 0.1667, 0.1563, 0.0, 0.1875, 0.1667, 0.125, 0.1667, 0.09375, 0.0, 0.125, 0.1667, 0.0625, 0.1667, 0.03125, 0.0, 0.0625, 0.1667, 0.0, 0.1667, 0.9688, 0.0, 1.0, 0.1667, 0.9375, 0.1667, 0.9062, 0.0, 0.9375, 0.1667, 0.875, 0.1667, 0.8437, 0.0, 0.875, 0.1667, 0.8125, 0.1667, 0.7812, 0.0, 0.8125, 0.1667, 0.75, 0.1667, 0.875, 0.1667, 0.8125, 0.1667, 0.8125, 0.1667, 0.875, 0.1667, 1.0, 0.1667, 0.9375, 0.1667, 0.9375, 0.1667, 1.0, 0.1667, 0.9375, 0.1667, 0.875, 0.1667, 0.875, 0.1667, 0.9375, 0.1667, 0.0625, 0.1667, 0.0, 0.1667, 0.0, 0.1667, 0.0625, 0.1667, 0.0625, 0.1667, 0.0625, 0.1667, 0.0625, 0.1667, 0.0625, 0.1667, 0.8125, 0.1667, 0.8125, 0.1667, 0.8125, 0.1667, 0.8125, 0.1667, 1.0, 0.1667, 0.9375, 0.1667, 0.9375, 0.1667, 1.0, 0.1667, 0.8125, 0.1667, 0.875, 0.1667, 0.875, 0.1667, 0.8125, 0.1667, 0.9375, 0.1667, 0.875, 0.1667, 0.875, 0.1667, 0.9375, 0.1667, 0.0, 0.1667, 0.0625, 0.1667, 0.0625, 0.1667, 0.0, 0.1667, 0.125, 0.1667, 0.0625, 0.1667, 0.0625, 0.1667, 0.125, 0.1667, 0.1875, 0.1667, 0.125, 0.1667, 0.125, 0.1667, 0.1875, 0.1667, 0.0625, 0.1667, 0.125, 0.1667, 0.125, 0.1667, 0.0625, 0.1667, 0.1875, 0.1667, 0.125, 0.1667, 0.125, 0.1667, 0.1875, 0.1667, 0.0625, 0.1667, 0.0625, 0.1667, 0.0625, 0.1667, 0.0625, 0.1667, 0.125, 0.1667, 0.0625, 0.1667, 0.0625, 0.1667, 0.125, 0.1667, 0.4375, 0.1667, 0.375, 0.1667, 0.375, 0.1667, 0.4375, 0.1667, 0.3125, 0.1667, 0.25, 0.1667, 0.25, 0.1667, 0.3125, 0.1667, 0.25, 0.1667, 0.1875, 0.1667, 0.1875, 0.1667, 0.25, 0.1667, 0.375, 0.1667, 0.3125, 0.1667, 0.3125, 0.1667, 0.375, 0.1667, 0.3125, 0.1667, 0.375, 0.1667, 0.375, 0.1667, 0.3125, 0.1667, 0.25, 0.1667, 0.3125, 0.1667, 0.3125, 0.1667, 0.25, 0.1667, 0.1875, 0.1667, 0.1875, 0.1667, 0.1875, 0.1667, 0.1875, 0.1667, 0.375, 0.1667, 0.3125, 0.1667, 0.3125, 0.1667, 0.375, 0.1667, 0.1875, 0.1667, 0.25, 0.1667, 0.25, 0.1667, 0.1875, 0.1667, 0.4375, 0.1667, 0.375, 0.1667, 0.375, 0.1667, 0.4375, 0.1667, 0.5, 0.1667, 0.4375, 0.1667, 0.4375, 0.1667, 0.5, 0.1667, 0.5625, 0.1667, 0.5, 0.1667, 0.5, 0.1667, 0.5625, 0.1667, 0.5625, 0.1667, 0.5, 0.1667, 0.5, 0.1667, 0.5625, 0.1667, 0.5, 0.1667, 0.4375, 0.1667, 0.4375, 0.1667, 0.5, 0.1667, 0.4375, 0.1667, 0.5, 0.1667, 0.5, 0.1667, 0.4375, 0.1667, 0.4375, 0.1667, 0.4375, 0.1667, 0.4375, 0.1667, 0.4375, 0.1667, 0.625, 0.1667, 0.5625, 0.1667, 0.5625, 0.1667, 0.625, 0.1667, 0.5625, 0.1667, 0.625, 0.1667, 0.625, 0.1667, 0.5625, 0.1667, 0.625, 0.1667, 0.5625, 0.1667, 0.5625, 0.1667, 0.625, 0.1667, 0.625, 0.1667, 0.625, 0.1667, 0.625, 0.1667, 0.625, 0.1667, 0.75, 0.1667, 0.6875, 0.1667, 0.6875, 0.1667, 0.75, 0.1667, 0.8125, 0.1667, 0.75, 0.1667, 0.75, 0.1667, 0.8125, 0.1667, 0.6875, 0.1667, 0.625, 0.1667, 0.625, 0.1667, 0.6875, 0.1667, 0.75, 0.1667, 0.6875, 0.1667, 0.6875, 0.1667, 0.75, 0.1667, 0.625, 0.1667, 0.6875, 0.1667, 0.6875, 0.1667, 0.625, 0.1667, 0.6875, 0.1667, 0.75, 0.1667, 0.75, 0.1667, 0.6875, 0.1667, 0.6875, 0.1667, 0.625, 0.1667, 0.625, 0.1667, 0.6875, 0.1667, 0.625, 0.1667, 0.625, 0.1667, 0.625, 0.1667, 0.625, 0.1667, 0.125, 0.1667, 0.0625, 0.1667, 0.0625, 0.1667, 0.125, 0.1667, 0.0625, 0.1667, 0.0, 0.1667, 0.0, 0.1667, 0.0625, 0.1667, 0.0, 0.1667, 0.0625, 0.1667, 0.0625, 0.1667, 0.0, 0.1667, 0.125, 0.1667, 0.125, 0.1667, 0.125, 0.1667, 0.125, 0.1667, 0.125, 0.1667, 0.0625, 0.1667, 0.0625, 0.1667, 0.125, 0.1667, 0.0625, 0.1667, 0.125, 0.1667, 0.125, 0.1667, 0.0625, 0.1667, 0.1875, 0.1667, 0.125, 0.1667, 0.125, 0.1667, 0.1875, 0.1667, 0.25, 0.1667, 0.1875, 0.1667, 0.1875, 0.1667, 0.25, 0.1667, 0.3125, 0.1667, 0.25, 0.1667, 0.25, 0.1667, 0.3125, 0.1667, 0.125, 0.1667, 0.125, 0.1667, 0.125, 0.1667, 0.125, 0.1667, 0.1875, 0.1667, 0.25, 0.1667, 0.25, 0.1667, 0.1875, 0.1667, 0.3125, 0.1667, 0.25, 0.1667, 0.25, 0.1667, 0.3125, 0.1667, 0.3125, 0.1667, 0.3125, 0.1667, 0.3125, 0.1667, 0.3125, 0.1667, 0.25, 0.1667, 0.3125, 0.1667, 0.3125, 0.1667, 0.25, 0.1667, 0.5, 0.1667, 0.4375, 0.1667, 0.4375, 0.1667, 0.5, 0.1667, 0.5625, 0.1667, 0.5, 0.1667, 0.5, 0.1667, 0.5625, 0.1667, 0.375, 0.1667, 0.3125, 0.1667, 0.3125, 0.1667, 0.375, 0.1667, 0.4375, 0.1667, 0.375, 0.1667, 0.375, 0.1667, 0.4375, 0.1667, 0.5, 0.1667, 0.5625, 0.1667, 0.5625, 0.1667, 0.5, 0.1667, 0.375, 0.1667, 0.3125, 0.1667, 0.3125, 0.1667, 0.375, 0.1667, 0.4375, 0.1667, 0.5, 0.1667, 0.5, 0.1667, 0.4375, 0.1667, 0.5625, 0.1667, 0.5, 0.1667, 0.5, 0.1667, 0.5625, 0.1667, 0.3125, 0.1667, 0.3125, 0.1667, 0.3125, 0.1667, 0.3125, 0.1667, 0.375, 0.1667, 0.4375, 0.1667, 0.4375, 0.1667, 0.375, 0.1667, 0.75, 0.1667, 0.6875, 0.1667, 0.6875, 0.1667, 0.75, 0.1667, 0.625, 0.1667, 0.5625, 0.1667, 0.5625, 0.1667, 0.625, 0.1667, 0.6875, 0.1667, 0.625, 0.1667, 0.625, 0.1667, 0.6875, 0.1667, 0.6875, 0.1667, 0.75, 0.1667, 0.75, 0.1667, 0.6875, 0.1667, 0.625, 0.1667, 0.5625, 0.1667, 0.5625, 0.1667, 0.625, 0.1667, 0.5625, 0.1667, 0.625, 0.1667, 0.625, 0.1667, 0.5625, 0.1667, 0.75, 0.1667, 0.75, 0.1667, 0.75, 0.1667, 0.75, 0.1667, 0.5625, 0.1667, 0.5625, 0.1667, 0.5625, 0.1667, 0.5625, 0.1667, 0.8125, 0.1667, 0.75, 0.1667, 0.75, 0.1667, 0.8125, 0.1667, 0.875, 0.1667, 0.8125, 0.1667, 0.8125, 0.1667, 0.875, 0.1667, 0.9375, 0.1667, 0.875, 0.1667, 0.875, 0.1667, 0.9375, 0.1667, 1.0, 0.1667, 0.9375, 0.1667, 0.9375, 0.1667, 1.0, 0.1667, 0.8125, 0.1667, 0.75, 0.1667, 0.75, 0.1667, 0.8125, 0.1667, 0.875, 0.1667, 0.9375, 0.1667, 0.9375, 0.1667, 0.875, 0.1667, 1.0, 0.1667, 0.9375, 0.1667, 0.9375, 0.1667, 1.0, 0.1667, 0.75, 0.1667, 0.75, 0.1667, 0.75, 0.1667, 0.75, 0.1667, 0.8125, 0.1667, 0.875, 0.1667, 0.875, 0.1667, 0.8125, 0.1667, 0.9375, 0.1667, 0.875, 0.1667, 0.875, 0.1667, 0.9375, 0.1667, 0.6875, 0.4429, 0.75, 0.4429, 0.75, 0.5571, 0.6875, 0.5571, 0.625, 0.4429, 0.6875, 0.4429, 0.6875, 0.5571, 0.625, 0.5571, 0.8125, 0.5571, 0.75, 0.5571, 0.75, 0.4429, 0.8125, 0.4429, 0.6875, 0.5571, 0.625, 0.5571, 0.625, 0.5571, 0.6875, 0.5571, 0.8125, 0.4429, 0.8125, 0.5571, 0.8125, 0.5571, 0.8125, 0.4429, 0.75, 0.5571, 0.6875, 0.5571, 0.6875, 0.5571, 0.75, 0.5571, 0.8125, 0.5571, 0.75, 0.5571, 0.75, 0.5571, 0.8125, 0.5571, 0.625, 0.4429, 0.6875, 0.4429, 0.6875, 0.4429, 0.625, 0.4429, 0.9375, 0.5571, 0.875, 0.5571, 0.875, 0.4429, 0.9375, 0.4429, 0.875, 0.5571, 0.8125, 0.5571, 0.8125, 0.4429, 0.875, 0.4429, 0.875, 0.5571, 0.8125, 0.5571, 0.8125, 0.5571, 0.875, 0.5571, 0.8125, 0.5571, 0.8125, 0.4429, 0.8125, 0.4429, 0.8125, 0.5571, 0.8125, 0.4429, 0.875, 0.4429, 0.875, 0.4429, 0.8125, 0.4429, 0.875, 0.4429, 0.9375, 0.4429, 0.9375, 0.4429, 0.875, 0.4429, 0.0625, 0.4429, 0.125, 0.4429, 0.125, 0.5571, 0.0625, 0.5571, 0.0, 0.4429, 0.0625, 0.4429, 0.0625, 0.5571, 0.0, 0.5571, 0.9375, 0.4429, 1.0, 0.4429, 1.0, 0.5571, 0.9375, 0.5571, 1.0, 0.5571, 0.9375, 0.5571, 0.9375, 0.5571, 1.0, 0.5571, 0.0625, 0.4429, 0.125, 0.4429, 0.125, 0.4429, 0.0625, 0.4429, 0.0625, 0.5571, 0.0, 0.5571, 0.0, 0.5571, 0.0625, 0.5571, 0.125, 0.5571, 0.0625, 0.5571, 0.0625, 0.5571, 0.125, 0.5571, 0.9375, 0.4429, 1.0, 0.4429, 1.0, 0.4429, 0.9375, 0.4429, 0.375, 0.5571, 0.3125, 0.5571, 0.3125, 0.4429, 0.375, 0.4429, 0.25, 0.4429, 0.3125, 0.4429, 0.3125, 0.5571, 0.25, 0.5571, 0.1875, 0.4429, 0.25, 0.4429, 0.25, 0.5571, 0.1875, 0.5571, 0.125, 0.4429, 0.1875, 0.4429, 0.1875, 0.5571, 0.125, 0.5571, 0.1875, 0.4429, 0.25, 0.4429, 0.25, 0.4429, 0.1875, 0.4429, 0.3125, 0.4429, 0.375, 0.4429, 0.375, 0.4429, 0.3125, 0.4429, 0.3125, 0.5571, 0.25, 0.5571, 0.25, 0.5571, 0.3125, 0.5571, 0.125, 0.5571, 0.125, 0.4429, 0.125, 0.4429, 0.125, 0.5571, 0.375, 0.5571, 0.3125, 0.5571, 0.3125, 0.5571, 0.375, 0.5571, 0.25, 0.5571, 0.1875, 0.5571, 0.1875, 0.5571, 0.25, 0.5571, 0.5625, 0.5571, 0.5, 0.5571, 0.5, 0.4429, 0.5625, 0.4429, 0.5, 0.5571, 0.4375, 0.5571, 0.4375, 0.4429, 0.5, 0.4429, 0.4375, 0.5571, 0.375, 0.5571, 0.375, 0.4429, 0.4375, 0.4429, 0.5, 0.5571, 0.4375, 0.5571, 0.4375, 0.5571, 0.5, 0.5571, 0.5625, 0.5571, 0.5, 0.5571, 0.5, 0.5571, 0.5625, 0.5571, 0.375, 0.5571, 0.375, 0.4429, 0.375, 0.4429, 0.375, 0.5571, 0.5, 0.4429, 0.5625, 0.4429, 0.5625, 0.4429, 0.5, 0.4429, 0.4375, 0.5571, 0.375, 0.5571, 0.375, 0.5571, 0.4375, 0.5571, 0.625, 0.5571, 0.5625, 0.5571, 0.5625, 0.4429, 0.625, 0.4429, 0.5625, 0.5571, 0.5625, 0.4429, 0.5625, 0.4429, 0.5625, 0.5571, 0.625, 0.5571, 0.5625, 0.5571, 0.5625, 0.5571, 0.625, 0.5571, 0.625, 0.4429, 0.625, 0.5571, 0.625, 0.5571, 0.625, 0.4429])
me_sphere.use_remesh_fix_poles = True
me_sphere.use_remesh_preserve_attributes = False
me_sphere.update()
me_sphere_001 = bpy.data.meshes.new('Sphere.001')
me_sphere_001.from_pydata([(-3.976e-09, 0.9525, 1.212), (0.2104, 0.5081, 1.614), (0.3645, 0.88, 1.212), (0.3645, 0.88, 0.1121), (0.2104, 0.5081, -0.2905), (0.5081, 0.2104, 1.614), (0.88, 0.3645, 1.212), (0.88, 0.3645, 0.1121), (0.5081, 0.2104, -0.2905), (0.5499, -1.352e-07, 1.614), (0.9525, -2.335e-07, 1.212), (0.9525, -2.663e-07, 0.1121), (0.5499, -1.024e-07, -0.2905), (0.5081, -0.2104, 1.614), (0.88, -0.3645, 1.212), (0.88, -0.3645, 0.1121), (0.5081, -0.2104, -0.2905), (0.2104, -0.5081, 1.614), (0.3645, -0.88, 1.212), (0.3645, -0.88, 0.1121), (0.2104, -0.5081, -0.2905), (-3.976e-09, -1.891e-07, 1.762), (-8.19e-08, -0.5499, 1.614), (-2.622e-07, -0.9525, 1.212), (-2.95e-07, -0.9525, 0.1121), (-6.551e-08, -0.5499, -0.2905), (-0.2104, -0.5081, 1.614), (-0.3645, -0.88, 1.212), (-0.3645, -0.88, 0.1121), (-0.2104, -0.5081, -0.2905), (-0.5081, -0.2104, 1.614), (-0.88, -0.3645, 1.212), (-0.88, -0.3645, 0.1121), (-0.5081, -0.2104, -0.2905), (-0.5499, 9.425e-08, 1.614), (-0.9525, 3.237e-07, 1.212), (-0.9525, 2.581e-07, 0.1121), (-0.5499, 6.147e-08, -0.2905), (-0.5081, 0.2104, 1.614), (-0.88, 0.3645, 1.212), (-0.88, 0.3645, 0.1121), (-0.5081, 0.2104, -0.2905), (-0.2104, 0.5081, 1.614), (-0.3645, 0.88, 1.212), (-0.3645, 0.88, 0.1121), (-0.2104, 0.5081, -0.2905), (2.786e-07, 0.5499, 1.614), (4.589e-07, 0.9525, 0.1121), (2.295e-07, 0.5499, -0.2905), (1.547e-07, 1.049, 0.4735), (-3.976e-09, 1.049, 0.8505), (0.4016, 0.9694, 0.8505), (0.4016, 0.9694, 0.4735), (0.9694, 0.4016, 0.8505), (0.9694, 0.4016, 0.4735), (1.049, -2.551e-07, 0.8505), (1.049, -2.663e-07, 0.4735), (0.9694, -0.4016, 0.8505), (0.9694, -0.4016, 0.4735), (0.4016, -0.9694, 0.8505), (0.4016, -0.9694, 0.4735), (-3.053e-07, -1.049, 0.8505), (-3.165e-07, -1.049, 0.4735), (-0.4016, -0.9694, 0.8505), (-0.4016, -0.9694, 0.4735), (-0.9694, -0.4016, 0.8505), (-0.9694, -0.4016, 0.4735), (-1.049, 3.668e-07, 0.8505), (-1.049, 3.443e-07, 0.4735), (-0.9694, 0.4016, 0.8505), (-0.9694, 0.4016, 0.4735), (-0.4016, 0.9694, 0.8505), (-0.4016, 0.9694, 0.4735)], [], [(48, 47, 3, 4), (47, 49, 52, 3), (46, 21, 1), (44, 72, 49, 47), (0, 46, 1, 2), (53, 6, 10, 55), (55, 10, 14, 57), (6, 5, 9, 10), (8, 7, 11, 12), (7, 54, 56, 11), (5, 21, 9), (10, 9, 13, 14), (12, 11, 15, 16), (11, 56, 58, 15), (9, 21, 13), (59, 18, 23, 61), (18, 17, 22, 23), (20, 19, 24, 25), (19, 60, 62, 24), (17, 21, 22), (61, 23, 27, 63), (25, 24, 28, 29), (24, 62, 64, 28), (22, 21, 26), (23, 22, 26, 27), (65, 31, 35, 67), (33, 32, 36, 37), (32, 66, 68, 36), (30, 21, 34), (67, 35, 39, 69), (31, 30, 34, 35), (36, 68, 70, 40), (34, 21, 38), (35, 34, 38, 39), (37, 36, 40, 41), (43, 42, 46, 0), (45, 44, 47, 48), (50, 0, 2, 51), (42, 21, 46), (71, 43, 0, 50)])
me_sphere_001.polygons.foreach_set('use_smooth', [True] * 40)
_uv = me_sphere_001.uv_layers.new(name='UVMap')
_uv.uv.foreach_set('vector', [0.75, 0.1667, 0.75, 0.3333, 0.6875, 0.3333, 0.6875, 0.1667, 0.75, 0.3333, 0.75, 0.4429, 0.6875, 0.4429, 0.6875, 0.3333, 0.75, 0.8333, 0.7187, 1.0, 0.6875, 0.8333, 0.8125, 0.3333, 0.8125, 0.4429, 0.75, 0.4429, 0.75, 0.3333, 0.75, 0.6667, 0.75, 0.8333, 0.6875, 0.8333, 0.6875, 0.6667, 0.5625, 0.5571, 0.5625, 0.6667, 0.5, 0.6667, 0.5, 0.5571, 0.5, 0.5571, 0.5, 0.6667, 0.4375, 0.6667, 0.4375, 0.5571, 0.5625, 0.6667, 0.5625, 0.8333, 0.5, 0.8333, 0.5, 0.6667, 0.5625, 0.1667, 0.5625, 0.3333, 0.5, 0.3333, 0.5, 0.1667, 0.5625, 0.3333, 0.5625, 0.4429, 0.5, 0.4429, 0.5, 0.3333, 0.5625, 0.8333, 0.5312, 1.0, 0.5, 0.8333, 0.5, 0.6667, 0.5, 0.8333, 0.4375, 0.8333, 0.4375, 0.6667, 0.5, 0.1667, 0.5, 0.3333, 0.4375, 0.3333, 0.4375, 0.1667, 0.5, 0.3333, 0.5, 0.4429, 0.4375, 0.4429, 0.4375, 0.3333, 0.5, 0.8333, 0.4687, 1.0, 0.4375, 0.8333, 0.3125, 0.5571, 0.3125, 0.6667, 0.25, 0.6667, 0.25, 0.5571, 0.3125, 0.6667, 0.3125, 0.8333, 0.25, 0.8333, 0.25, 0.6667, 0.3125, 0.1667, 0.3125, 0.3333, 0.25, 0.3333, 0.25, 0.1667, 0.3125, 0.3333, 0.3125, 0.4429, 0.25, 0.4429, 0.25, 0.3333, 0.3125, 0.8333, 0.2812, 1.0, 0.25, 0.8333, 0.25, 0.5571, 0.25, 0.6667, 0.1875, 0.6667, 0.1875, 0.5571, 0.25, 0.1667, 0.25, 0.3333, 0.1875, 0.3333, 0.1875, 0.1667, 0.25, 0.3333, 0.25, 0.4429, 0.1875, 0.4429, 0.1875, 0.3333, 0.25, 0.8333, 0.2188, 1.0, 0.1875, 0.8333, 0.25, 0.6667, 0.25, 0.8333, 0.1875, 0.8333, 0.1875, 0.6667, 0.0625, 0.5571, 0.0625, 0.6667, 0.0, 0.6667, 0.0, 0.5571, 0.0625, 0.1667, 0.0625, 0.3333, 0.0, 0.3333, 0.0, 0.1667, 0.0625, 0.3333, 0.0625, 0.4429, 0.0, 0.4429, 0.0, 0.3333, 0.0625, 0.8333, 0.03125, 1.0, 0.0, 0.8333, 1.0, 0.5571, 1.0, 0.6667, 0.9375, 0.6667, 0.9375, 0.5571, 0.0625, 0.6667, 0.0625, 0.8333, 0.0, 0.8333, 0.0, 0.6667, 1.0, 0.3333, 1.0, 0.4429, 0.9375, 0.4429, 0.9375, 0.3333, 1.0, 0.8333, 0.9688, 1.0, 0.9375, 0.8333, 1.0, 0.6667, 1.0, 0.8333, 0.9375, 0.8333, 0.9375, 0.6667, 1.0, 0.1667, 1.0, 0.3333, 0.9375, 0.3333, 0.9375, 0.1667, 0.8125, 0.6667, 0.8125, 0.8333, 0.75, 0.8333, 0.75, 0.6667, 0.8125, 0.1667, 0.8125, 0.3333, 0.75, 0.3333, 0.75, 0.1667, 0.75, 0.5571, 0.75, 0.6667, 0.6875, 0.6667, 0.6875, 0.5571, 0.8125, 0.8333, 0.7812, 1.0, 0.75, 0.8333, 0.8125, 0.5571, 0.8125, 0.6667, 0.75, 0.6667, 0.75, 0.5571])
me_sphere_001.use_remesh_fix_poles = True
me_sphere_001.use_remesh_preserve_attributes = False
me_sphere_001.update()
me_sphere_002 = bpy.data.meshes.new('Sphere.002')
me_sphere_002.from_pydata([(0.2104, 0.5081, 1.614), (0.3645, 0.88, 1.212), (0.3645, 0.88, 0.1121), (0.2104, 0.5081, -0.2905), (0.3888, 0.3888, 1.614), (0.6735, 0.6735, 1.212), (0.6735, 0.6735, 0.1121), (0.3888, 0.3888, -0.2905), (0.5081, 0.2104, 1.614), (0.88, 0.3645, 1.212), (0.88, 0.3645, 0.1121), (0.5081, 0.2104, -0.2905), (0.5081, -0.2104, 1.614), (0.88, -0.3645, 1.212), (0.88, -0.3645, 0.1121), (0.5081, -0.2104, -0.2905), (0.3888, -0.3888, 1.614), (0.6735, -0.6735, 1.212), (0.6735, -0.6735, 0.1121), (0.3888, -0.3888, -0.2905), (0.2104, -0.5081, 1.614), (0.3645, -0.88, 1.212), (0.3645, -0.88, 0.1121), (0.2104, -0.5081, -0.2905), (-3.976e-09, -1.891e-07, 1.762), (-0.2104, -0.5081, 1.614), (-0.3645, -0.88, 1.212), (-0.3645, -0.88, 0.1121), (-0.2104, -0.5081, -0.2905), (-0.3888, -0.3888, 1.614), (-0.6735, -0.6735, 1.212), (-0.6735, -0.6735, 0.1121), (-0.3888, -0.3888, -0.2905), (-0.5081, -0.2104, 1.614), (-0.88, -0.3645, 1.212), (-0.88, -0.3645, 0.1121), (-0.5081, -0.2104, -0.2905), (-0.5081, 0.2104, 1.614), (-0.88, 0.3645, 1.212), (-0.88, 0.3645, 0.1121), (-0.5081, 0.2104, -0.2905), (-0.3888, 0.3888, 1.614), (-0.6735, 0.6735, 1.212), (-0.6735, 0.6735, 0.1121), (-0.3888, 0.3888, -0.2905), (-0.2104, 0.5081, 1.614), (-0.3645, 0.88, 1.212), (-0.3645, 0.88, 0.1121), (-0.2104, 0.5081, -0.2905), (0.4016, 0.9694, 0.8505), (0.4016, 0.9694, 0.4735), (0.742, 0.742, 0.8505), (0.742, 0.742, 0.4735), (0.9694, 0.4016, 0.8505), (0.9694, 0.4016, 0.4735), (0.9694, -0.4016, 0.8505), (0.9694, -0.4016, 0.4735), (0.742, -0.742, 0.8505), (0.742, -0.742, 0.4735), (0.4016, -0.9694, 0.8505), (0.4016, -0.9694, 0.4735), (-0.4016, -0.9694, 0.8505), (-0.4016, -0.9694, 0.4735), (-0.742, -0.742, 0.8505), (-0.742, -0.742, 0.4735), (-0.9694, -0.4016, 0.8505), (-0.9694, -0.4016, 0.4735), (-0.9694, 0.4016, 0.8505), (-0.9694, 0.4016, 0.4735), (-0.742, 0.742, 0.8505), (-0.742, 0.742, 0.4735), (-0.4016, 0.9694, 0.8505), (-0.4016, 0.9694, 0.4735)], [], [(2, 50, 52, 6), (0, 24, 4), (51, 5, 9, 53), (1, 0, 4, 5), (3, 2, 6, 7), (4, 24, 8), (5, 4, 8, 9), (7, 6, 10, 11), (6, 52, 54, 10), (55, 13, 17, 57), (57, 17, 21, 59), (13, 12, 16, 17), (15, 14, 18, 19), (14, 56, 58, 18), (12, 24, 16), (17, 16, 20, 21), (19, 18, 22, 23), (18, 58, 60, 22), (16, 24, 20), (61, 26, 30, 63), (28, 27, 31, 32), (27, 62, 64, 31), (25, 24, 29), (63, 30, 34, 65), (26, 25, 29, 30), (32, 31, 35, 36), (31, 64, 66, 35), (29, 24, 33), (30, 29, 33, 34), (67, 38, 42, 69), (37, 24, 41), (69, 42, 46, 71), (38, 37, 41, 42), (40, 39, 43, 44), (39, 68, 70, 43), (42, 41, 45, 46), (44, 43, 47, 48), (43, 70, 72, 47), (41, 24, 45), (49, 1, 5, 51)])
me_sphere_002.polygons.foreach_set('use_smooth', [True] * 40)
_uv = me_sphere_002.uv_layers.new(name='UVMap')
_uv.uv.foreach_set('vector', [0.6875, 0.3333, 0.6875, 0.4429, 0.625, 0.4429, 0.625, 0.3333, 0.6875, 0.8333, 0.6562, 1.0, 0.625, 0.8333, 0.625, 0.5571, 0.625, 0.6667, 0.5625, 0.6667, 0.5625, 0.5571, 0.6875, 0.6667, 0.6875, 0.8333, 0.625, 0.8333, 0.625, 0.6667, 0.6875, 0.1667, 0.6875, 0.3333, 0.625, 0.3333, 0.625, 0.1667, 0.625, 0.8333, 0.5937, 1.0, 0.5625, 0.8333, 0.625, 0.6667, 0.625, 0.8333, 0.5625, 0.8333, 0.5625, 0.6667, 0.625, 0.1667, 0.625, 0.3333, 0.5625, 0.3333, 0.5625, 0.1667, 0.625, 0.3333, 0.625, 0.4429, 0.5625, 0.4429, 0.5625, 0.3333, 0.4375, 0.5571, 0.4375, 0.6667, 0.375, 0.6667, 0.375, 0.5571, 0.375, 0.5571, 0.375, 0.6667, 0.3125, 0.6667, 0.3125, 0.5571, 0.4375, 0.6667, 0.4375, 0.8333, 0.375, 0.8333, 0.375, 0.6667, 0.4375, 0.1667, 0.4375, 0.3333, 0.375, 0.3333, 0.375, 0.1667, 0.4375, 0.3333, 0.4375, 0.4429, 0.375, 0.4429, 0.375, 0.3333, 0.4375, 0.8333, 0.4062, 1.0, 0.375, 0.8333, 0.375, 0.6667, 0.375, 0.8333, 0.3125, 0.8333, 0.3125, 0.6667, 0.375, 0.1667, 0.375, 0.3333, 0.3125, 0.3333, 0.3125, 0.1667, 0.375, 0.3333, 0.375, 0.4429, 0.3125, 0.4429, 0.3125, 0.3333, 0.375, 0.8333, 0.3437, 1.0, 0.3125, 0.8333, 0.1875, 0.5571, 0.1875, 0.6667, 0.125, 0.6667, 0.125, 0.5571, 0.1875, 0.1667, 0.1875, 0.3333, 0.125, 0.3333, 0.125, 0.1667, 0.1875, 0.3333, 0.1875, 0.4429, 0.125, 0.4429, 0.125, 0.3333, 0.1875, 0.8333, 0.1563, 1.0, 0.125, 0.8333, 0.125, 0.5571, 0.125, 0.6667, 0.0625, 0.6667, 0.0625, 0.5571, 0.1875, 0.6667, 0.1875, 0.8333, 0.125, 0.8333, 0.125, 0.6667, 0.125, 0.1667, 0.125, 0.3333, 0.0625, 0.3333, 0.0625, 0.1667, 0.125, 0.3333, 0.125, 0.4429, 0.0625, 0.4429, 0.0625, 0.3333, 0.125, 0.8333, 0.09375, 1.0, 0.0625, 0.8333, 0.125, 0.6667, 0.125, 0.8333, 0.0625, 0.8333, 0.0625, 0.6667, 0.9375, 0.5571, 0.9375, 0.6667, 0.875, 0.6667, 0.875, 0.5571, 0.9375, 0.8333, 0.9062, 1.0, 0.875, 0.8333, 0.875, 0.5571, 0.875, 0.6667, 0.8125, 0.6667, 0.8125, 0.5571, 0.9375, 0.6667, 0.9375, 0.8333, 0.875, 0.8333, 0.875, 0.6667, 0.9375, 0.1667, 0.9375, 0.3333, 0.875, 0.3333, 0.875, 0.1667, 0.9375, 0.3333, 0.9375, 0.4429, 0.875, 0.4429, 0.875, 0.3333, 0.875, 0.6667, 0.875, 0.8333, 0.8125, 0.8333, 0.8125, 0.6667, 0.875, 0.1667, 0.875, 0.3333, 0.8125, 0.3333, 0.8125, 0.1667, 0.875, 0.3333, 0.875, 0.4429, 0.8125, 0.4429, 0.8125, 0.3333, 0.875, 0.8333, 0.8437, 1.0, 0.8125, 0.8333, 0.6875, 0.5571, 0.6875, 0.6667, 0.625, 0.6667, 0.625, 0.5571])
me_sphere_002.use_remesh_fix_poles = True
me_sphere_002.use_remesh_preserve_attributes = False
me_sphere_002.update()

# ---- objects
ob_cube_001 = bpy.data.objects.new('Cube.001', me_cube_002)
ob_sphere = bpy.data.objects.new('Sphere', me_sphere)
ob_sphere_001 = bpy.data.objects.new('Sphere.001', me_sphere_001)
ob_sphere_002 = bpy.data.objects.new('Sphere.002', me_sphere_002)

# ---- transforms, parenting, visibility, modifiers, constraints
ob_cube_001.location = (0.0, 0.0, 0.503)
ob_cube_001.scale = (0.4972, 0.4972, 0.4972)
ob_sphere.location = (0.0, 0.0, 1.698)
ob_sphere.scale = (0.9417, 0.9417, 0.9417)
_m = ob_sphere.modifiers.new('Auto Smooth', 'NODES')
_m.node_group = ng_auto_smooth
_gi = [s.identifier for s in ng_auto_smooth.interface.items_tree if s.item_type == 'SOCKET' and s.in_out == 'INPUT']
_m[_gi[1]] = 0.5236  # Angle
ob_sphere_001.location = (0.0, 0.0, 1.698)
ob_sphere_001.scale = (0.9417, 0.9417, 0.9417)
_m = ob_sphere_001.modifiers.new('Auto Smooth', 'NODES')
_m.node_group = ng_auto_smooth
_gi = [s.identifier for s in ng_auto_smooth.interface.items_tree if s.item_type == 'SOCKET' and s.in_out == 'INPUT']
_m[_gi[1]] = 0.5236  # Angle
ob_sphere_002.location = (0.0, 0.0, 1.698)
ob_sphere_002.scale = (0.9417, 0.9417, 0.9417)
_m = ob_sphere_002.modifiers.new('Auto Smooth', 'NODES')
_m.node_group = ng_auto_smooth
_gi = [s.identifier for s in ng_auto_smooth.interface.items_tree if s.item_type == 'SOCKET' and s.in_out == 'INPUT']
_m[_gi[1]] = 0.5236  # Angle

# ---- collection membership
col_collection.objects.link(ob_cube_001)
col_collection.objects.link(ob_sphere)
col_collection.objects.link(ob_sphere_001)
col_collection.objects.link(ob_sphere_002)

# ---- scene / render settings (as saved in the file)
scene.frame_start = 1; scene.frame_end = 250; scene.frame_set(1)
scene.render.engine = 'BLENDER_EEVEE_NEXT'
scene.cycles.sampling_pattern = 'TABULATED_SOBOL'
scene.cycles.use_light_tree = False
scene.view_settings.view_transform = 'Filmic'
bpy.context.view_layer.update()

# ---- added for rendering (the .blend has no active camera and no usable light): camera, sun
cam_auto = bpy.data.cameras.new('AutoCamera')
cam_auto.lens = 50.0
cam_auto.sensor_width = 36.0
cam_auto.clip_end = 1000.0
ob_auto_camera = bpy.data.objects.new('AutoCamera', cam_auto)
scene.collection.objects.link(ob_auto_camera)
ob_auto_camera.location = (4.1827, -5.03116, 5.02665)
ob_auto_camera.rotation_euler = (1.09748, -7.21219e-08, 0.694738)
scene.camera = ob_auto_camera
light_auto_sun = bpy.data.lights.new('AutoSun', 'SUN')
light_auto_sun.energy = 3.0
light_auto_sun.angle = 0.0523599
ob_auto_sun = bpy.data.objects.new('AutoSun', light_auto_sun)
scene.collection.objects.link(ob_auto_sun)
ob_auto_sun.rotation_euler = (0.872665, 0.174533, 0.523599)
bpy.context.view_layer.update()
